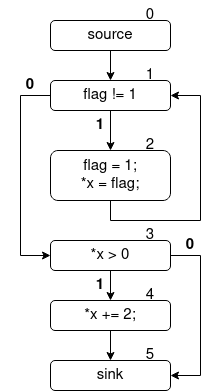

The diagram above was exported from draw.io. Its source (the exported page's mxGraphModel, read from the mxfile embedded in the PNG):
<mxGraphModel dx="865" dy="481" grid="1" gridSize="10" guides="1" tooltips="1" connect="1" arrows="1" fold="1" page="1" pageScale="1" pageWidth="850" pageHeight="1100" math="0" shadow="0">
  <root>
    <mxCell id="0" />
    <mxCell id="1" parent="0" />
    <mxCell id="j9m-uGvFOnlrCDDQIerJ-5" value="" style="edgeStyle=orthogonalEdgeStyle;rounded=0;orthogonalLoop=1;jettySize=auto;html=1;" edge="1" parent="1" source="j9m-uGvFOnlrCDDQIerJ-1" target="j9m-uGvFOnlrCDDQIerJ-4">
      <mxGeometry relative="1" as="geometry" />
    </mxCell>
    <mxCell id="j9m-uGvFOnlrCDDQIerJ-8" style="edgeStyle=orthogonalEdgeStyle;rounded=0;orthogonalLoop=1;jettySize=auto;html=1;entryX=0;entryY=0.5;entryDx=0;entryDy=0;" edge="1" parent="1" source="j9m-uGvFOnlrCDDQIerJ-1" target="j9m-uGvFOnlrCDDQIerJ-7">
      <mxGeometry relative="1" as="geometry">
        <Array as="points">
          <mxPoint x="290" y="95" />
          <mxPoint x="290" y="255" />
        </Array>
      </mxGeometry>
    </mxCell>
    <mxCell id="j9m-uGvFOnlrCDDQIerJ-1" value="&lt;div&gt;flag != 1&lt;/div&gt;" style="rounded=1;whiteSpace=wrap;html=1;" vertex="1" parent="1">
      <mxGeometry x="320" y="80" width="120" height="30" as="geometry" />
    </mxCell>
    <mxCell id="j9m-uGvFOnlrCDDQIerJ-3" value="" style="edgeStyle=orthogonalEdgeStyle;rounded=0;orthogonalLoop=1;jettySize=auto;html=1;" edge="1" parent="1" source="j9m-uGvFOnlrCDDQIerJ-2" target="j9m-uGvFOnlrCDDQIerJ-1">
      <mxGeometry relative="1" as="geometry" />
    </mxCell>
    <mxCell id="j9m-uGvFOnlrCDDQIerJ-2" value="source" style="rounded=1;whiteSpace=wrap;html=1;" vertex="1" parent="1">
      <mxGeometry x="320" y="20" width="120" height="30" as="geometry" />
    </mxCell>
    <mxCell id="j9m-uGvFOnlrCDDQIerJ-6" style="edgeStyle=orthogonalEdgeStyle;rounded=0;orthogonalLoop=1;jettySize=auto;html=1;entryX=1;entryY=0.5;entryDx=0;entryDy=0;" edge="1" parent="1" source="j9m-uGvFOnlrCDDQIerJ-4" target="j9m-uGvFOnlrCDDQIerJ-1">
      <mxGeometry relative="1" as="geometry">
        <Array as="points">
          <mxPoint x="380" y="220" />
          <mxPoint x="470" y="220" />
          <mxPoint x="470" y="95" />
        </Array>
      </mxGeometry>
    </mxCell>
    <mxCell id="j9m-uGvFOnlrCDDQIerJ-4" value="&lt;div&gt;flag = 1;&lt;/div&gt;&lt;div&gt;*x = flag;&lt;/div&gt;" style="rounded=1;whiteSpace=wrap;html=1;" vertex="1" parent="1">
      <mxGeometry x="320" y="150" width="120" height="50" as="geometry" />
    </mxCell>
    <mxCell id="j9m-uGvFOnlrCDDQIerJ-10" value="" style="edgeStyle=orthogonalEdgeStyle;rounded=0;orthogonalLoop=1;jettySize=auto;html=1;" edge="1" parent="1" source="j9m-uGvFOnlrCDDQIerJ-7" target="j9m-uGvFOnlrCDDQIerJ-9">
      <mxGeometry relative="1" as="geometry" />
    </mxCell>
    <mxCell id="j9m-uGvFOnlrCDDQIerJ-14" style="edgeStyle=orthogonalEdgeStyle;rounded=0;orthogonalLoop=1;jettySize=auto;html=1;entryX=1;entryY=0.5;entryDx=0;entryDy=0;" edge="1" parent="1" source="j9m-uGvFOnlrCDDQIerJ-7" target="j9m-uGvFOnlrCDDQIerJ-12">
      <mxGeometry relative="1" as="geometry">
        <Array as="points">
          <mxPoint x="470" y="255" />
          <mxPoint x="470" y="375" />
        </Array>
      </mxGeometry>
    </mxCell>
    <mxCell id="j9m-uGvFOnlrCDDQIerJ-7" value="&lt;div&gt;*x &amp;gt; 0&lt;/div&gt;" style="rounded=1;whiteSpace=wrap;html=1;" vertex="1" parent="1">
      <mxGeometry x="320" y="240" width="120" height="30" as="geometry" />
    </mxCell>
    <mxCell id="j9m-uGvFOnlrCDDQIerJ-13" value="" style="edgeStyle=orthogonalEdgeStyle;rounded=0;orthogonalLoop=1;jettySize=auto;html=1;" edge="1" parent="1" source="j9m-uGvFOnlrCDDQIerJ-9" target="j9m-uGvFOnlrCDDQIerJ-12">
      <mxGeometry relative="1" as="geometry" />
    </mxCell>
    <mxCell id="j9m-uGvFOnlrCDDQIerJ-9" value="*x += 2;" style="rounded=1;whiteSpace=wrap;html=1;" vertex="1" parent="1">
      <mxGeometry x="320" y="300" width="120" height="30" as="geometry" />
    </mxCell>
    <mxCell id="j9m-uGvFOnlrCDDQIerJ-12" value="sink" style="rounded=1;whiteSpace=wrap;html=1;" vertex="1" parent="1">
      <mxGeometry x="320" y="360" width="120" height="30" as="geometry" />
    </mxCell>
    <mxCell id="j9m-uGvFOnlrCDDQIerJ-15" value="0" style="text;html=1;strokeColor=none;fillColor=none;align=center;verticalAlign=middle;whiteSpace=wrap;rounded=0;" vertex="1" parent="1">
      <mxGeometry x="390" width="60" height="30" as="geometry" />
    </mxCell>
    <mxCell id="j9m-uGvFOnlrCDDQIerJ-16" value="1" style="text;html=1;strokeColor=none;fillColor=none;align=center;verticalAlign=middle;whiteSpace=wrap;rounded=0;" vertex="1" parent="1">
      <mxGeometry x="390" y="60" width="60" height="30" as="geometry" />
    </mxCell>
    <mxCell id="j9m-uGvFOnlrCDDQIerJ-17" value="2" style="text;html=1;strokeColor=none;fillColor=none;align=center;verticalAlign=middle;whiteSpace=wrap;rounded=0;" vertex="1" parent="1">
      <mxGeometry x="390" y="130" width="60" height="30" as="geometry" />
    </mxCell>
    <mxCell id="j9m-uGvFOnlrCDDQIerJ-18" value="3" style="text;html=1;strokeColor=none;fillColor=none;align=center;verticalAlign=middle;whiteSpace=wrap;rounded=0;" vertex="1" parent="1">
      <mxGeometry x="390" y="220" width="60" height="30" as="geometry" />
    </mxCell>
    <mxCell id="j9m-uGvFOnlrCDDQIerJ-19" value="4" style="text;html=1;strokeColor=none;fillColor=none;align=center;verticalAlign=middle;whiteSpace=wrap;rounded=0;" vertex="1" parent="1">
      <mxGeometry x="390" y="280" width="60" height="30" as="geometry" />
    </mxCell>
    <mxCell id="j9m-uGvFOnlrCDDQIerJ-20" value="5" style="text;html=1;strokeColor=none;fillColor=none;align=center;verticalAlign=middle;whiteSpace=wrap;rounded=0;" vertex="1" parent="1">
      <mxGeometry x="390" y="340" width="60" height="30" as="geometry" />
    </mxCell>
    <mxCell id="j9m-uGvFOnlrCDDQIerJ-21" value="&lt;b&gt;0&lt;/b&gt;" style="text;html=1;strokeColor=none;fillColor=none;align=center;verticalAlign=middle;whiteSpace=wrap;rounded=0;" vertex="1" parent="1">
      <mxGeometry x="270" y="70" width="60" height="30" as="geometry" />
    </mxCell>
    <mxCell id="j9m-uGvFOnlrCDDQIerJ-22" value="&lt;b&gt;0&lt;/b&gt;" style="text;html=1;strokeColor=none;fillColor=none;align=center;verticalAlign=middle;whiteSpace=wrap;rounded=0;" vertex="1" parent="1">
      <mxGeometry x="430" y="230" width="60" height="30" as="geometry" />
    </mxCell>
    <mxCell id="j9m-uGvFOnlrCDDQIerJ-23" value="&lt;b&gt;1&lt;/b&gt;" style="text;html=1;strokeColor=none;fillColor=none;align=center;verticalAlign=middle;whiteSpace=wrap;rounded=0;" vertex="1" parent="1">
      <mxGeometry x="340" y="270" width="60" height="30" as="geometry" />
    </mxCell>
    <mxCell id="j9m-uGvFOnlrCDDQIerJ-24" value="&lt;b&gt;1&lt;/b&gt;" style="text;html=1;strokeColor=none;fillColor=none;align=center;verticalAlign=middle;whiteSpace=wrap;rounded=0;" vertex="1" parent="1">
      <mxGeometry x="340" y="110" width="60" height="30" as="geometry" />
    </mxCell>
  </root>
</mxGraphModel>